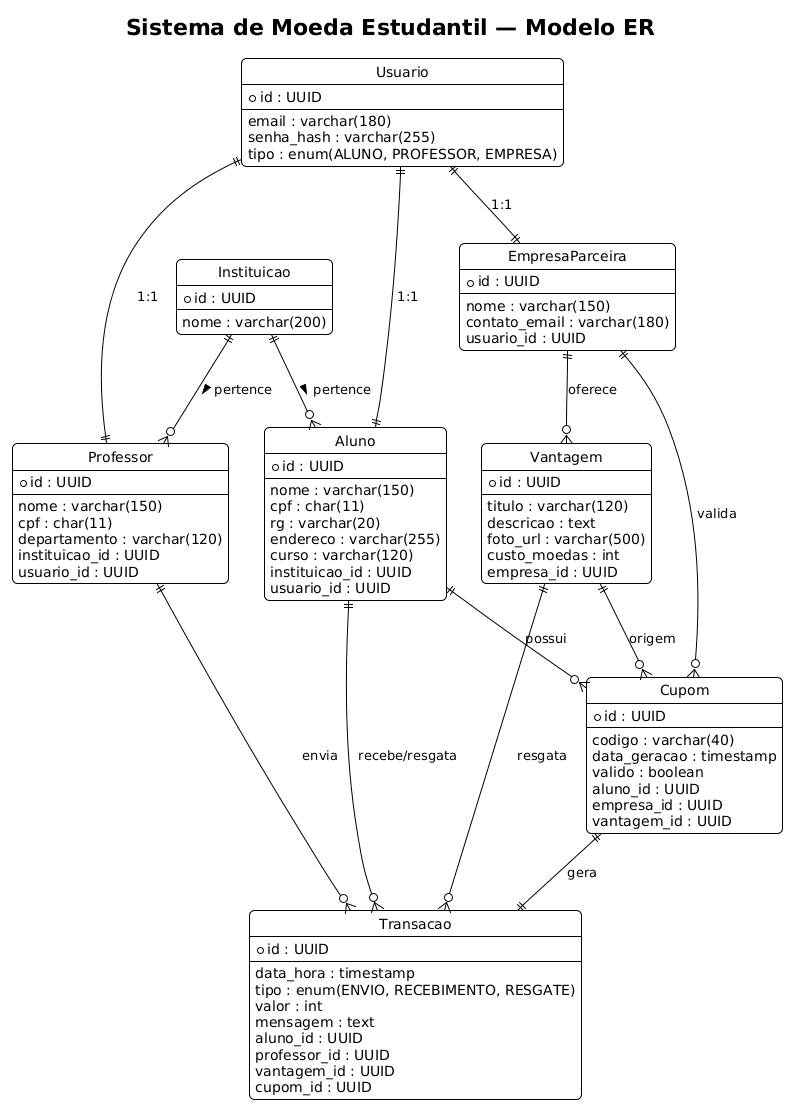

The diagram above was rendered by PlantUML. Its source (embedded in the PNG):
@startuml
title Sistema de Moeda Estudantil — Modelo ER

!theme plain

' =============================
' CONFIGURAÇÕES VISUAIS
' =============================
skinparam roundcorner 10
skinparam rectangle {
  BorderColor #444
  BackgroundColor #fefefe
}
hide circle

' =============================
' ENTIDADES PRINCIPAIS
' =============================
entity Instituicao {
  * id : UUID
  --
  nome : varchar(200)
}

entity Usuario {
  * id : UUID
  --
  email : varchar(180)
  senha_hash : varchar(255)
  tipo : enum(ALUNO, PROFESSOR, EMPRESA)
}

entity Aluno {
  * id : UUID
  --
  nome : varchar(150)
  cpf : char(11)
  rg : varchar(20)
  endereco : varchar(255)
  curso : varchar(120)
  instituicao_id : UUID
  usuario_id : UUID
}

entity Professor {
  * id : UUID
  --
  nome : varchar(150)
  cpf : char(11)
  departamento : varchar(120)
  instituicao_id : UUID
  usuario_id : UUID
}

entity EmpresaParceira {
  * id : UUID
  --
  nome : varchar(150)
  contato_email : varchar(180)
  usuario_id : UUID
}

entity Vantagem {
  * id : UUID
  --
  titulo : varchar(120)
  descricao : text
  foto_url : varchar(500)
  custo_moedas : int
  empresa_id : UUID
}

entity Transacao {
  * id : UUID
  --
  data_hora : timestamp
  tipo : enum(ENVIO, RECEBIMENTO, RESGATE)
  valor : int
  mensagem : text
  aluno_id : UUID
  professor_id : UUID
  vantagem_id : UUID
  cupom_id : UUID
}

entity Cupom {
  * id : UUID
  --
  codigo : varchar(40)
  data_geracao : timestamp
  valido : boolean
  aluno_id : UUID
  empresa_id : UUID
  vantagem_id : UUID
}

' =============================
' RELACIONAMENTOS (CROW'S FOOT)
' =============================
Instituicao ||--o{ Aluno : pertence >
Instituicao ||--o{ Professor : pertence >
Usuario ||--|| Aluno : "1:1"
Usuario ||--|| Professor : "1:1"
Usuario ||--|| EmpresaParceira : "1:1"
EmpresaParceira ||--o{ Vantagem : "oferece"
Aluno ||--o{ Transacao : "recebe/resgata"
Professor ||--o{ Transacao : "envia"
Vantagem ||--o{ Transacao : "resgata"
Cupom ||--|| Transacao : "gera"
Aluno ||--o{ Cupom : "possui"
EmpresaParceira ||--o{ Cupom : "valida"
Vantagem ||--o{ Cupom : "origem"
@enduml